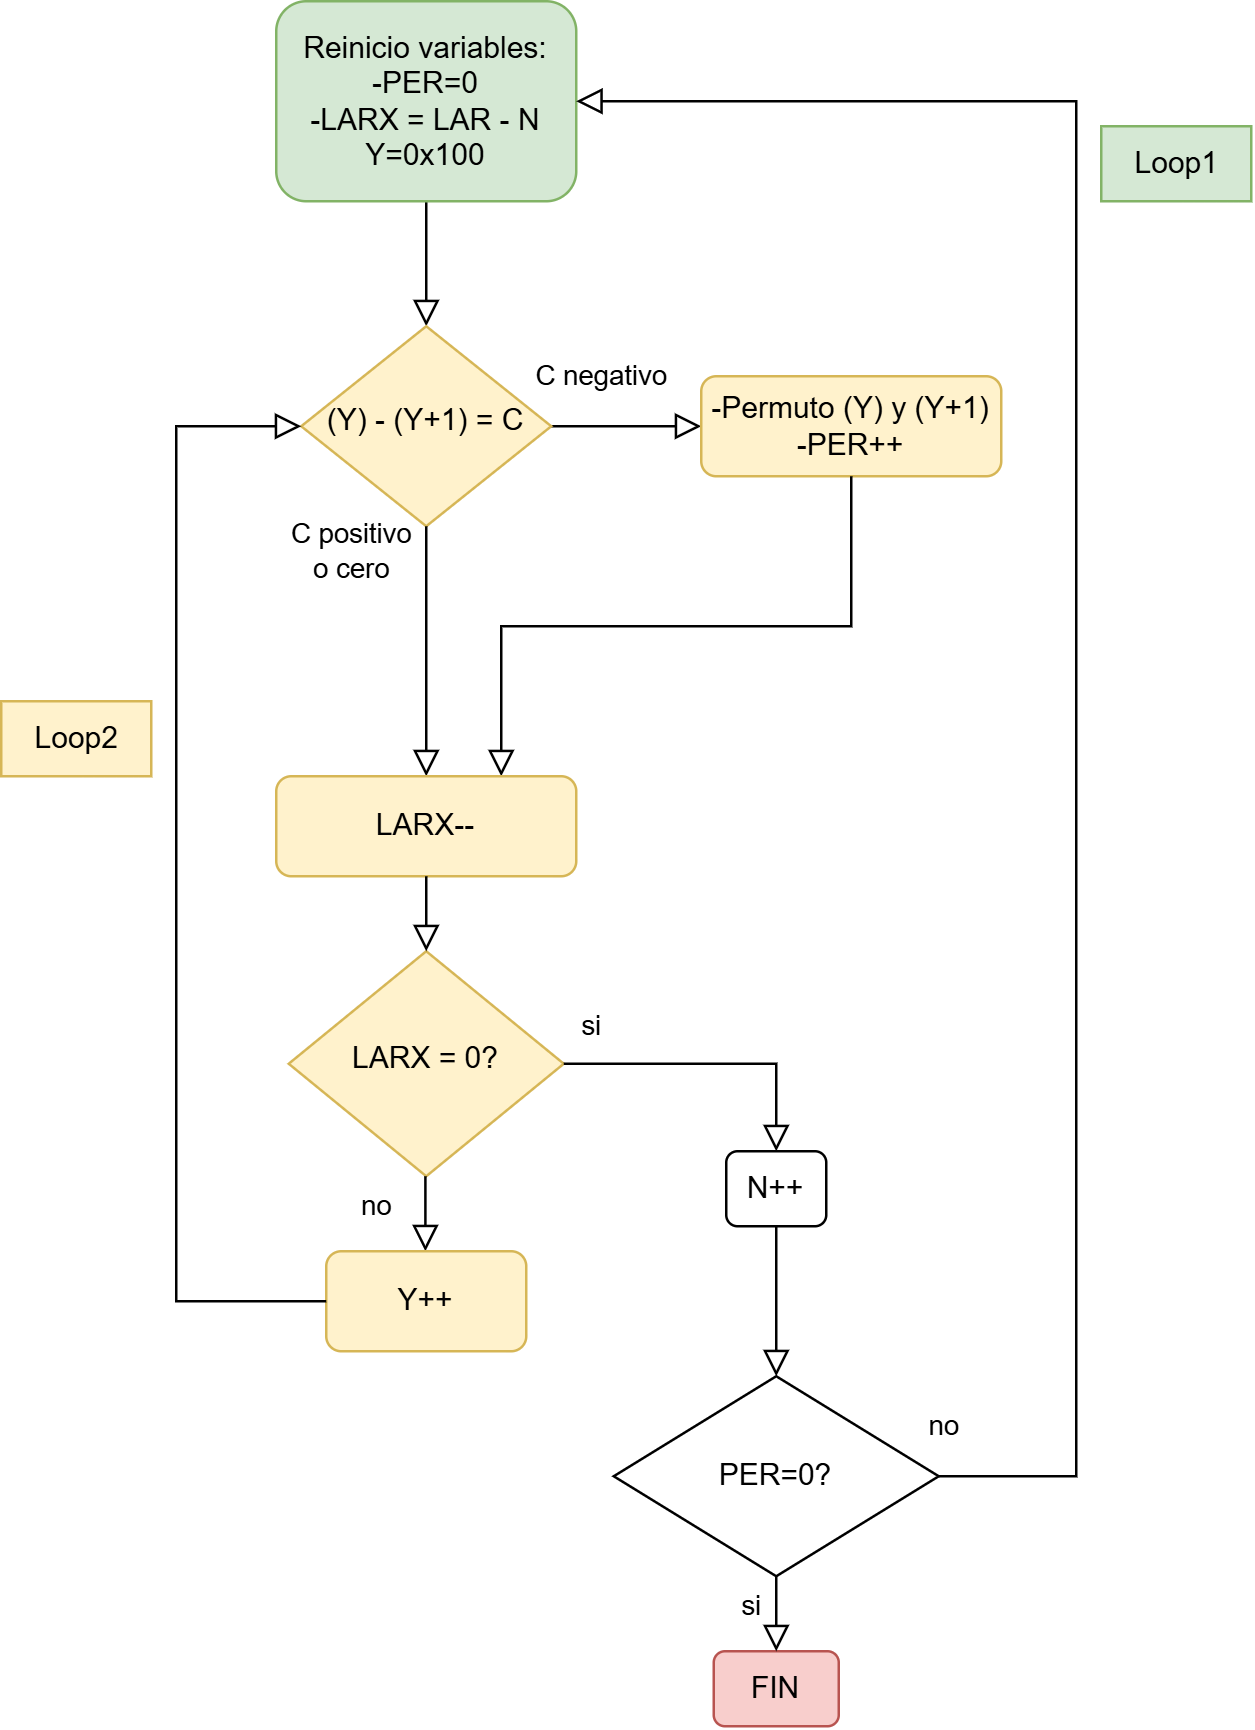

The diagram above was exported from draw.io. Its source (the exported page's mxGraphModel, read from the mxfile embedded in the PNG):
<mxGraphModel dx="634" dy="361" grid="1" gridSize="10" guides="1" tooltips="1" connect="1" arrows="1" fold="1" page="1" pageScale="1" pageWidth="827" pageHeight="1169" math="0" shadow="0">
  <root>
    <mxCell id="0" />
    <mxCell id="1" parent="0" />
    <mxCell id="LTt832kXaYGWxu2MOY3Y-47" value="" style="rounded=0;html=1;jettySize=auto;orthogonalLoop=1;fontSize=11;endArrow=block;endFill=0;endSize=8;strokeWidth=1;shadow=0;labelBackgroundColor=none;edgeStyle=orthogonalEdgeStyle;" edge="1" parent="1" source="LTt832kXaYGWxu2MOY3Y-48" target="LTt832kXaYGWxu2MOY3Y-50">
      <mxGeometry relative="1" as="geometry" />
    </mxCell>
    <mxCell id="LTt832kXaYGWxu2MOY3Y-48" value="Reinicio variables:&lt;div&gt;-PER=0&lt;/div&gt;&lt;div&gt;-LARX = LAR - N&lt;/div&gt;&lt;div&gt;Y=0x100&lt;/div&gt;" style="rounded=1;whiteSpace=wrap;html=1;fontSize=12;glass=0;strokeWidth=1;shadow=0;fillColor=#d5e8d4;strokeColor=#82b366;" vertex="1" parent="1">
      <mxGeometry x="250" y="1050" width="120" height="80" as="geometry" />
    </mxCell>
    <mxCell id="LTt832kXaYGWxu2MOY3Y-49" value="C positivo&lt;div&gt;o cero&lt;/div&gt;" style="edgeStyle=orthogonalEdgeStyle;rounded=0;html=1;jettySize=auto;orthogonalLoop=1;fontSize=11;endArrow=block;endFill=0;endSize=8;strokeWidth=1;shadow=0;labelBackgroundColor=none;" edge="1" parent="1" source="LTt832kXaYGWxu2MOY3Y-50" target="LTt832kXaYGWxu2MOY3Y-51">
      <mxGeometry x="-1" y="-94" relative="1" as="geometry">
        <mxPoint x="-80" y="-44" as="offset" />
      </mxGeometry>
    </mxCell>
    <mxCell id="LTt832kXaYGWxu2MOY3Y-50" value="(Y) - (Y+1) = C" style="rhombus;whiteSpace=wrap;html=1;shadow=0;fontFamily=Helvetica;fontSize=12;align=center;strokeWidth=1;spacing=6;spacingTop=-4;fillColor=#fff2cc;strokeColor=#d6b656;" vertex="1" parent="1">
      <mxGeometry x="260" y="1180" width="100" height="80" as="geometry" />
    </mxCell>
    <mxCell id="LTt832kXaYGWxu2MOY3Y-51" value="-Permuto (Y) y (Y+1)&lt;div&gt;-PER++&lt;/div&gt;" style="rounded=1;whiteSpace=wrap;html=1;fontSize=12;glass=0;strokeWidth=1;shadow=0;fillColor=#fff2cc;strokeColor=#d6b656;" vertex="1" parent="1">
      <mxGeometry x="420" y="1200" width="120" height="40" as="geometry" />
    </mxCell>
    <mxCell id="LTt832kXaYGWxu2MOY3Y-52" value="C negativo" style="rounded=0;html=1;jettySize=auto;orthogonalLoop=1;fontSize=11;endArrow=block;endFill=0;endSize=8;strokeWidth=1;shadow=0;labelBackgroundColor=none;edgeStyle=orthogonalEdgeStyle;exitX=0.5;exitY=1;exitDx=0;exitDy=0;" edge="1" parent="1" source="LTt832kXaYGWxu2MOY3Y-50" target="LTt832kXaYGWxu2MOY3Y-54">
      <mxGeometry x="-1" y="92" relative="1" as="geometry">
        <mxPoint x="-22" y="-60" as="offset" />
        <mxPoint x="310" y="1380" as="sourcePoint" />
      </mxGeometry>
    </mxCell>
    <mxCell id="LTt832kXaYGWxu2MOY3Y-53" value="" style="edgeStyle=orthogonalEdgeStyle;rounded=0;html=1;jettySize=auto;orthogonalLoop=1;fontSize=11;endArrow=block;endFill=0;endSize=8;strokeWidth=1;shadow=0;labelBackgroundColor=none;exitX=0.5;exitY=1;exitDx=0;exitDy=0;entryX=0.75;entryY=0;entryDx=0;entryDy=0;" edge="1" parent="1" source="LTt832kXaYGWxu2MOY3Y-51" target="LTt832kXaYGWxu2MOY3Y-54">
      <mxGeometry y="10" relative="1" as="geometry">
        <mxPoint as="offset" />
        <mxPoint x="580.03" y="1360" as="sourcePoint" />
        <mxPoint x="480" y="1370" as="targetPoint" />
      </mxGeometry>
    </mxCell>
    <mxCell id="LTt832kXaYGWxu2MOY3Y-54" value="LARX--" style="rounded=1;whiteSpace=wrap;html=1;fontSize=12;glass=0;strokeWidth=1;shadow=0;fillColor=#fff2cc;strokeColor=#d6b656;" vertex="1" parent="1">
      <mxGeometry x="250" y="1360" width="120" height="40" as="geometry" />
    </mxCell>
    <mxCell id="LTt832kXaYGWxu2MOY3Y-55" value="LARX = 0?" style="rhombus;whiteSpace=wrap;html=1;shadow=0;fontFamily=Helvetica;fontSize=12;align=center;strokeWidth=1;spacing=6;spacingTop=-4;fillColor=#fff2cc;strokeColor=#d6b656;" vertex="1" parent="1">
      <mxGeometry x="255" y="1430" width="110" height="90" as="geometry" />
    </mxCell>
    <mxCell id="LTt832kXaYGWxu2MOY3Y-56" value="" style="rounded=0;html=1;jettySize=auto;orthogonalLoop=1;fontSize=11;endArrow=block;endFill=0;endSize=8;strokeWidth=1;shadow=0;labelBackgroundColor=none;edgeStyle=orthogonalEdgeStyle;exitX=0.5;exitY=1;exitDx=0;exitDy=0;entryX=0.5;entryY=0;entryDx=0;entryDy=0;" edge="1" parent="1" source="LTt832kXaYGWxu2MOY3Y-54" target="LTt832kXaYGWxu2MOY3Y-55">
      <mxGeometry x="-0.8889" y="40" relative="1" as="geometry">
        <mxPoint as="offset" />
        <mxPoint x="420" y="1410" as="sourcePoint" />
        <mxPoint x="420" y="1510" as="targetPoint" />
      </mxGeometry>
    </mxCell>
    <mxCell id="LTt832kXaYGWxu2MOY3Y-57" value="" style="rounded=0;html=1;jettySize=auto;orthogonalLoop=1;fontSize=11;endArrow=block;endFill=0;endSize=8;strokeWidth=1;shadow=0;labelBackgroundColor=none;edgeStyle=orthogonalEdgeStyle;exitX=0.5;exitY=1;exitDx=0;exitDy=0;entryX=0.5;entryY=0;entryDx=0;entryDy=0;" edge="1" parent="1">
      <mxGeometry x="-0.8889" y="40" relative="1" as="geometry">
        <mxPoint as="offset" />
        <mxPoint x="309.65999999999997" y="1520" as="sourcePoint" />
        <mxPoint x="309.65999999999997" y="1550" as="targetPoint" />
      </mxGeometry>
    </mxCell>
    <mxCell id="LTt832kXaYGWxu2MOY3Y-58" value="no" style="edgeLabel;html=1;align=center;verticalAlign=middle;resizable=0;points=[];" vertex="1" connectable="0" parent="LTt832kXaYGWxu2MOY3Y-57">
      <mxGeometry x="-0.2429" relative="1" as="geometry">
        <mxPoint x="-20" as="offset" />
      </mxGeometry>
    </mxCell>
    <mxCell id="LTt832kXaYGWxu2MOY3Y-59" value="Y++" style="rounded=1;whiteSpace=wrap;html=1;fillColor=#fff2cc;strokeColor=#d6b656;" vertex="1" parent="1">
      <mxGeometry x="270" y="1550" width="80" height="40" as="geometry" />
    </mxCell>
    <mxCell id="LTt832kXaYGWxu2MOY3Y-60" value="" style="rounded=0;html=1;jettySize=auto;orthogonalLoop=1;fontSize=11;endArrow=block;endFill=0;endSize=8;strokeWidth=1;shadow=0;labelBackgroundColor=none;edgeStyle=orthogonalEdgeStyle;exitX=0;exitY=0.5;exitDx=0;exitDy=0;entryX=0;entryY=0.5;entryDx=0;entryDy=0;" edge="1" parent="1" source="LTt832kXaYGWxu2MOY3Y-59" target="LTt832kXaYGWxu2MOY3Y-50">
      <mxGeometry x="-0.8889" y="40" relative="1" as="geometry">
        <mxPoint as="offset" />
        <mxPoint x="190" y="1530" as="sourcePoint" />
        <mxPoint x="190" y="1560" as="targetPoint" />
        <Array as="points">
          <mxPoint x="210" y="1570" />
          <mxPoint x="210" y="1220" />
        </Array>
      </mxGeometry>
    </mxCell>
    <mxCell id="LTt832kXaYGWxu2MOY3Y-61" value="N++" style="rounded=1;whiteSpace=wrap;html=1;" vertex="1" parent="1">
      <mxGeometry x="430" y="1510" width="40" height="30" as="geometry" />
    </mxCell>
    <mxCell id="LTt832kXaYGWxu2MOY3Y-62" value="" style="rounded=0;html=1;jettySize=auto;orthogonalLoop=1;fontSize=11;endArrow=block;endFill=0;endSize=8;strokeWidth=1;shadow=0;labelBackgroundColor=none;edgeStyle=orthogonalEdgeStyle;exitX=1;exitY=0.5;exitDx=0;exitDy=0;entryX=0.5;entryY=0;entryDx=0;entryDy=0;" edge="1" parent="1" source="LTt832kXaYGWxu2MOY3Y-55" target="LTt832kXaYGWxu2MOY3Y-61">
      <mxGeometry x="-0.8889" y="40" relative="1" as="geometry">
        <mxPoint as="offset" />
        <mxPoint x="440" y="1450" as="sourcePoint" />
        <mxPoint x="440" y="1480" as="targetPoint" />
      </mxGeometry>
    </mxCell>
    <mxCell id="LTt832kXaYGWxu2MOY3Y-63" value="si" style="edgeLabel;html=1;align=center;verticalAlign=middle;resizable=0;points=[];" vertex="1" connectable="0" parent="LTt832kXaYGWxu2MOY3Y-62">
      <mxGeometry x="0.0954" y="-2" relative="1" as="geometry">
        <mxPoint x="-55" y="-17" as="offset" />
      </mxGeometry>
    </mxCell>
    <mxCell id="LTt832kXaYGWxu2MOY3Y-64" value="PER=0?" style="rhombus;whiteSpace=wrap;html=1;" vertex="1" parent="1">
      <mxGeometry x="385" y="1600" width="130" height="80" as="geometry" />
    </mxCell>
    <mxCell id="LTt832kXaYGWxu2MOY3Y-65" value="" style="rounded=0;html=1;jettySize=auto;orthogonalLoop=1;fontSize=11;endArrow=block;endFill=0;endSize=8;strokeWidth=1;shadow=0;labelBackgroundColor=none;edgeStyle=orthogonalEdgeStyle;exitX=0.5;exitY=1;exitDx=0;exitDy=0;entryX=0.5;entryY=0;entryDx=0;entryDy=0;" edge="1" parent="1" source="LTt832kXaYGWxu2MOY3Y-61" target="LTt832kXaYGWxu2MOY3Y-64">
      <mxGeometry x="-0.8889" y="40" relative="1" as="geometry">
        <mxPoint as="offset" />
        <mxPoint x="350" y="1620" as="sourcePoint" />
        <mxPoint x="350" y="1650" as="targetPoint" />
      </mxGeometry>
    </mxCell>
    <mxCell id="LTt832kXaYGWxu2MOY3Y-66" value="FIN" style="rounded=1;whiteSpace=wrap;html=1;fillColor=#f8cecc;strokeColor=#b85450;" vertex="1" parent="1">
      <mxGeometry x="425" y="1710" width="50" height="30" as="geometry" />
    </mxCell>
    <mxCell id="LTt832kXaYGWxu2MOY3Y-67" value="" style="rounded=0;html=1;jettySize=auto;orthogonalLoop=1;fontSize=11;endArrow=block;endFill=0;endSize=8;strokeWidth=1;shadow=0;labelBackgroundColor=none;edgeStyle=orthogonalEdgeStyle;exitX=0.5;exitY=1;exitDx=0;exitDy=0;entryX=0.5;entryY=0;entryDx=0;entryDy=0;" edge="1" parent="1" source="LTt832kXaYGWxu2MOY3Y-64" target="LTt832kXaYGWxu2MOY3Y-66">
      <mxGeometry x="-0.8889" y="40" relative="1" as="geometry">
        <mxPoint as="offset" />
        <mxPoint x="365" y="1680" as="sourcePoint" />
        <mxPoint x="365" y="1710" as="targetPoint" />
      </mxGeometry>
    </mxCell>
    <mxCell id="LTt832kXaYGWxu2MOY3Y-68" value="si" style="edgeLabel;html=1;align=center;verticalAlign=middle;resizable=0;points=[];" vertex="1" connectable="0" parent="LTt832kXaYGWxu2MOY3Y-67">
      <mxGeometry x="-0.2416" y="-3" relative="1" as="geometry">
        <mxPoint x="-7" as="offset" />
      </mxGeometry>
    </mxCell>
    <mxCell id="LTt832kXaYGWxu2MOY3Y-69" value="" style="rounded=0;html=1;jettySize=auto;orthogonalLoop=1;fontSize=11;endArrow=block;endFill=0;endSize=8;strokeWidth=1;shadow=0;labelBackgroundColor=none;edgeStyle=orthogonalEdgeStyle;exitX=1;exitY=0.5;exitDx=0;exitDy=0;entryX=1;entryY=0.5;entryDx=0;entryDy=0;" edge="1" parent="1" source="LTt832kXaYGWxu2MOY3Y-64" target="LTt832kXaYGWxu2MOY3Y-48">
      <mxGeometry x="-0.8889" y="40" relative="1" as="geometry">
        <mxPoint as="offset" />
        <mxPoint x="570" y="1580" as="sourcePoint" />
        <mxPoint x="570" y="1610" as="targetPoint" />
        <Array as="points">
          <mxPoint x="570" y="1640" />
          <mxPoint x="570" y="1090" />
        </Array>
      </mxGeometry>
    </mxCell>
    <mxCell id="LTt832kXaYGWxu2MOY3Y-70" value="no" style="edgeLabel;html=1;align=center;verticalAlign=middle;resizable=0;points=[];" vertex="1" connectable="0" parent="LTt832kXaYGWxu2MOY3Y-69">
      <mxGeometry x="-0.9207" y="2" relative="1" as="geometry">
        <mxPoint x="-31" y="-18" as="offset" />
      </mxGeometry>
    </mxCell>
    <mxCell id="LTt832kXaYGWxu2MOY3Y-71" value="Loop1" style="text;html=1;align=center;verticalAlign=middle;resizable=0;points=[];autosize=1;strokeColor=#82b366;fillColor=#d5e8d4;" vertex="1" parent="1">
      <mxGeometry x="580" y="1100" width="60" height="30" as="geometry" />
    </mxCell>
    <mxCell id="LTt832kXaYGWxu2MOY3Y-72" value="Loop2" style="text;html=1;align=center;verticalAlign=middle;resizable=0;points=[];autosize=1;strokeColor=#d6b656;fillColor=#fff2cc;" vertex="1" parent="1">
      <mxGeometry x="140" y="1330" width="60" height="30" as="geometry" />
    </mxCell>
  </root>
</mxGraphModel>